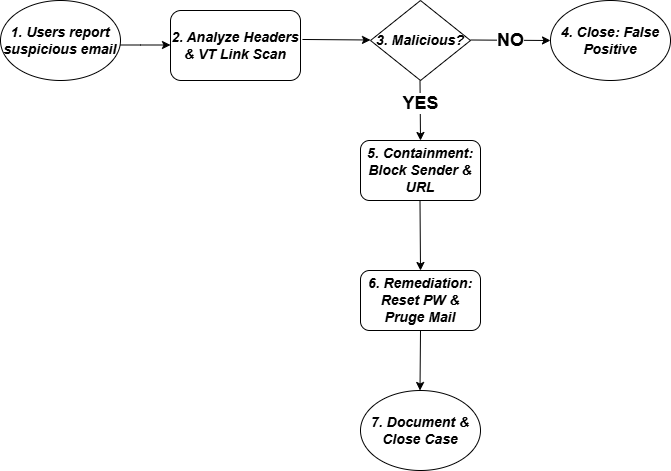

The diagram above was exported from draw.io. Its source (the exported page's mxGraphModel, read from the mxfile embedded in the PNG):
<mxGraphModel dx="860" dy="483" grid="1" gridSize="10" guides="1" tooltips="1" connect="1" arrows="1" fold="1" page="1" pageScale="1" pageWidth="850" pageHeight="1100" math="0" shadow="0">
  <root>
    <mxCell id="0" />
    <mxCell id="1" parent="0" />
    <mxCell id="fJcIxiTkgeYhvSTqpha0-1" parent="1" style="ellipse;whiteSpace=wrap;html=1;" value="&lt;b&gt;&lt;i&gt;&lt;font style=&quot;font-size: 14px;&quot;&gt;1. Users report suspicious email&lt;/font&gt;&lt;/i&gt;&lt;/b&gt;" vertex="1">
      <mxGeometry height="80" width="120" x="40" y="80" as="geometry" />
    </mxCell>
    <mxCell id="fJcIxiTkgeYhvSTqpha0-2" parent="1" style="ellipse;whiteSpace=wrap;html=1;" value="&lt;b&gt;&lt;i&gt;&lt;font style=&quot;font-size: 14px;&quot;&gt;4. Close: False Positive&lt;/font&gt;&lt;/i&gt;&lt;/b&gt;" vertex="1">
      <mxGeometry height="80" width="120" x="590" y="80" as="geometry" />
    </mxCell>
    <mxCell id="fJcIxiTkgeYhvSTqpha0-3" parent="1" style="rounded=1;whiteSpace=wrap;html=1;" value="&lt;font style=&quot;font-size: 14px;&quot;&gt;&lt;b&gt;&lt;i&gt;2. Analyze Headers &amp;amp; VT Link Scan&lt;/i&gt;&lt;/b&gt;&lt;/font&gt;" vertex="1">
      <mxGeometry height="70" width="130" x="210" y="90" as="geometry" />
    </mxCell>
    <mxCell id="fJcIxiTkgeYhvSTqpha0-4" edge="1" parent="1" style="edgeStyle=none;orthogonalLoop=1;jettySize=auto;html=1;rounded=0;" value="">
      <mxGeometry relative="1" width="100" as="geometry">
        <Array as="points">
          <mxPoint x="180" y="124.5" />
        </Array>
        <mxPoint x="160" y="124.5" as="sourcePoint" />
        <mxPoint x="210" y="124.5" as="targetPoint" />
      </mxGeometry>
    </mxCell>
    <mxCell id="fJcIxiTkgeYhvSTqpha0-5" parent="1" style="rhombus;whiteSpace=wrap;html=1;" value="&lt;font style=&quot;font-size: 14px;&quot;&gt;&lt;b&gt;&lt;i&gt;3. Malicious?&lt;/i&gt;&lt;/b&gt;&lt;/font&gt;" vertex="1">
      <mxGeometry height="80" width="100" x="410" y="80" as="geometry" />
    </mxCell>
    <mxCell id="fJcIxiTkgeYhvSTqpha0-6" edge="1" parent="1" source="fJcIxiTkgeYhvSTqpha0-3" style="edgeStyle=none;orthogonalLoop=1;jettySize=auto;html=1;rounded=0;exitX=1.015;exitY=0.414;exitDx=0;exitDy=0;exitPerimeter=0;" value="">
      <mxGeometry relative="1" width="100" as="geometry">
        <Array as="points" />
        <mxPoint x="350" y="119.5" as="sourcePoint" />
        <mxPoint x="410" y="119.5" as="targetPoint" />
      </mxGeometry>
    </mxCell>
    <mxCell id="fJcIxiTkgeYhvSTqpha0-7" edge="1" parent="1" style="edgeStyle=none;orthogonalLoop=1;jettySize=auto;html=1;rounded=0;entryX=0;entryY=0.5;entryDx=0;entryDy=0;" target="fJcIxiTkgeYhvSTqpha0-2" value="&lt;b&gt;&lt;font style=&quot;font-size: 18px;&quot;&gt;NO&lt;/font&gt;&lt;/b&gt;">
      <mxGeometry relative="1" width="100" as="geometry">
        <mxPoint as="offset" />
        <Array as="points" />
        <mxPoint x="510" y="119.5" as="sourcePoint" />
        <mxPoint x="580" y="119.5" as="targetPoint" />
      </mxGeometry>
    </mxCell>
    <mxCell id="fJcIxiTkgeYhvSTqpha0-8" parent="1" style="rounded=1;whiteSpace=wrap;html=1;" value="&lt;font style=&quot;font-size: 14px;&quot;&gt;&lt;b&gt;&lt;i&gt;5. Containment: Block Sender &amp;amp; URL&lt;/i&gt;&lt;/b&gt;&lt;/font&gt;" vertex="1">
      <mxGeometry height="60" width="120" x="400" y="220" as="geometry" />
    </mxCell>
    <mxCell id="fJcIxiTkgeYhvSTqpha0-9" parent="1" style="rounded=1;whiteSpace=wrap;html=1;" value="&lt;font style=&quot;font-size: 14px;&quot;&gt;&lt;b&gt;&lt;i&gt;6. Remediation: Reset PW &amp;amp; Pruge Mail&lt;/i&gt;&lt;/b&gt;&lt;/font&gt;" vertex="1">
      <mxGeometry height="60" width="120" x="400" y="350" as="geometry" />
    </mxCell>
    <mxCell id="fJcIxiTkgeYhvSTqpha0-10" parent="1" style="ellipse;whiteSpace=wrap;html=1;" value="&lt;font style=&quot;font-size: 14px;&quot;&gt;&lt;b&gt;&lt;i&gt;7. Document &amp;amp; Close Case&lt;/i&gt;&lt;/b&gt;&lt;/font&gt;" vertex="1">
      <mxGeometry height="80" width="120" x="400" y="470" as="geometry" />
    </mxCell>
    <mxCell id="fJcIxiTkgeYhvSTqpha0-11" edge="1" parent="1" style="edgeStyle=none;orthogonalLoop=1;jettySize=auto;html=1;rounded=0;entryX=0.5;entryY=0;entryDx=0;entryDy=0;" target="fJcIxiTkgeYhvSTqpha0-8" value="">
      <mxGeometry relative="1" width="100" as="geometry">
        <Array as="points" />
        <mxPoint x="459.5" y="160" as="sourcePoint" />
        <mxPoint x="459.5" y="210" as="targetPoint" />
      </mxGeometry>
    </mxCell>
    <mxCell id="fJcIxiTkgeYhvSTqpha0-12" connectable="0" parent="fJcIxiTkgeYhvSTqpha0-11" style="edgeLabel;html=1;align=center;verticalAlign=middle;resizable=0;points=[];" value="&lt;b&gt;&lt;font style=&quot;font-size: 18px;&quot;&gt;YES&lt;/font&gt;&lt;/b&gt;" vertex="1">
      <mxGeometry relative="1" x="-0.2332" as="geometry">
        <mxPoint as="offset" />
      </mxGeometry>
    </mxCell>
    <mxCell id="fJcIxiTkgeYhvSTqpha0-13" edge="1" parent="1" style="edgeStyle=none;orthogonalLoop=1;jettySize=auto;html=1;rounded=0;entryX=0.5;entryY=0;entryDx=0;entryDy=0;" target="fJcIxiTkgeYhvSTqpha0-9" value="">
      <mxGeometry relative="1" width="100" as="geometry">
        <Array as="points" />
        <mxPoint x="459.5" y="280" as="sourcePoint" />
        <mxPoint x="459.5" y="340" as="targetPoint" />
      </mxGeometry>
    </mxCell>
    <mxCell id="fJcIxiTkgeYhvSTqpha0-14" edge="1" parent="1" style="edgeStyle=none;orthogonalLoop=1;jettySize=auto;html=1;rounded=0;" value="">
      <mxGeometry relative="1" width="100" as="geometry">
        <Array as="points" />
        <mxPoint x="460" y="410" as="sourcePoint" />
        <mxPoint x="459.5" y="470" as="targetPoint" />
      </mxGeometry>
    </mxCell>
  </root>
</mxGraphModel>